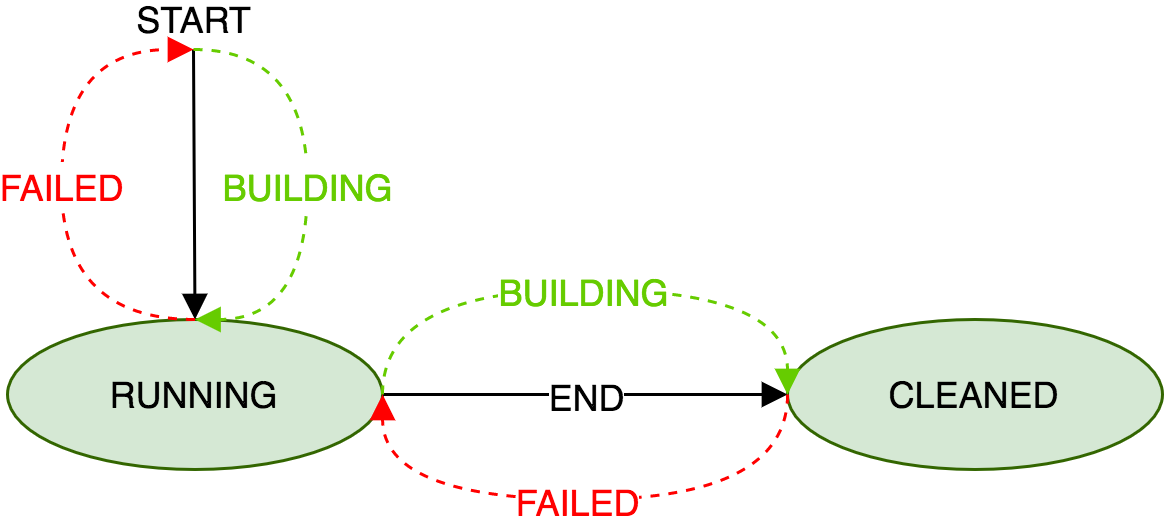

The diagram above was exported from draw.io. Its source (the exported page's mxGraphModel, read from the mxfile embedded in the PNG):
<mxGraphModel dx="450" dy="300" grid="1" gridSize="10" guides="1" tooltips="1" connect="1" arrows="1" fold="1" page="1" pageScale="1" pageWidth="827" pageHeight="1169" math="0" shadow="0">
  <root>
    <mxCell id="i2RDNoN1sHTmxx6aGow--0" />
    <mxCell id="i2RDNoN1sHTmxx6aGow--1" parent="i2RDNoN1sHTmxx6aGow--0" />
    <mxCell id="7FqrvZSYmjQanGwW_Qdq-1" value="RUNNING" style="ellipse;whiteSpace=wrap;html=1;align=center;fillColor=#d5e8d4;strokeColor=#336600;" vertex="1" parent="i2RDNoN1sHTmxx6aGow--1">
      <mxGeometry x="260" y="230" width="125" height="50" as="geometry" />
    </mxCell>
    <mxCell id="7FqrvZSYmjQanGwW_Qdq-2" value="CLEANED" style="ellipse;whiteSpace=wrap;html=1;align=center;fillColor=#d5e8d4;strokeColor=#336600;" vertex="1" parent="i2RDNoN1sHTmxx6aGow--1">
      <mxGeometry x="520" y="230" width="125" height="50" as="geometry" />
    </mxCell>
    <mxCell id="6egeazqDHmu_RSRzEzsF-0" value="" style="endArrow=block;html=1;entryX=0.5;entryY=0;entryDx=0;entryDy=0;endFill=1;" edge="1" parent="i2RDNoN1sHTmxx6aGow--1">
      <mxGeometry width="50" height="50" relative="1" as="geometry">
        <mxPoint x="322" y="140" as="sourcePoint" />
        <mxPoint x="322.5" y="230" as="targetPoint" />
      </mxGeometry>
    </mxCell>
    <mxCell id="6egeazqDHmu_RSRzEzsF-1" value="&lt;span style=&quot;font-size: 12px&quot;&gt;START&lt;br&gt;&lt;/span&gt;" style="edgeLabel;html=1;align=center;verticalAlign=middle;resizable=0;points=[];" vertex="1" connectable="0" parent="6egeazqDHmu_RSRzEzsF-0">
      <mxGeometry x="-0.6937" y="-3" relative="1" as="geometry">
        <mxPoint x="3" y="-24" as="offset" />
      </mxGeometry>
    </mxCell>
    <mxCell id="6egeazqDHmu_RSRzEzsF-2" value="&lt;span style=&quot;font-size: 12px&quot;&gt;&lt;font color=&quot;#66cc00&quot;&gt;BUILDING&lt;/font&gt;&lt;/span&gt;" style="edgeStyle=orthogonalEdgeStyle;curved=1;orthogonalLoop=1;jettySize=auto;html=1;entryX=0.5;entryY=0;entryDx=0;entryDy=0;fontSize=14;endArrow=block;endFill=1;dashed=1;strokeColor=#66CC00;" edge="1" parent="i2RDNoN1sHTmxx6aGow--1" target="7FqrvZSYmjQanGwW_Qdq-1">
      <mxGeometry relative="1" as="geometry">
        <Array as="points">
          <mxPoint x="360" y="140" />
          <mxPoint x="360" y="230" />
        </Array>
        <mxPoint x="322" y="140" as="sourcePoint" />
        <mxPoint x="552.5" y="290" as="targetPoint" />
      </mxGeometry>
    </mxCell>
    <mxCell id="6egeazqDHmu_RSRzEzsF-7" value="&lt;span style=&quot;font-size: 12px&quot;&gt;&lt;font color=&quot;#ff0000&quot;&gt;FAILED&lt;/font&gt;&lt;/span&gt;" style="edgeStyle=orthogonalEdgeStyle;curved=1;orthogonalLoop=1;jettySize=auto;html=1;entryX=0.5;entryY=0;entryDx=0;entryDy=0;fontSize=14;endArrow=block;endFill=1;dashed=1;strokeColor=#FF0000;" edge="1" parent="i2RDNoN1sHTmxx6aGow--1">
      <mxGeometry relative="1" as="geometry">
        <Array as="points">
          <mxPoint x="278" y="230" />
          <mxPoint x="278" y="140" />
        </Array>
        <mxPoint x="322.4999999999999" y="230" as="sourcePoint" />
        <mxPoint x="322" y="140" as="targetPoint" />
      </mxGeometry>
    </mxCell>
    <mxCell id="6egeazqDHmu_RSRzEzsF-8" value="&lt;font style=&quot;font-size: 12px&quot;&gt;END&lt;br&gt;&lt;/font&gt;" style="edgeStyle=orthogonalEdgeStyle;curved=1;orthogonalLoop=1;jettySize=auto;html=1;exitX=1;exitY=0.5;exitDx=0;exitDy=0;fontSize=14;endArrow=block;endFill=1;entryX=0;entryY=0.5;entryDx=0;entryDy=0;" edge="1" parent="i2RDNoN1sHTmxx6aGow--1" source="7FqrvZSYmjQanGwW_Qdq-1" target="7FqrvZSYmjQanGwW_Qdq-2">
      <mxGeometry relative="1" as="geometry">
        <Array as="points" />
        <mxPoint x="413.99999999999864" y="100" as="sourcePoint" />
        <mxPoint x="490" y="220" as="targetPoint" />
      </mxGeometry>
    </mxCell>
    <mxCell id="6egeazqDHmu_RSRzEzsF-9" value="&lt;span style=&quot;font-size: 12px&quot;&gt;&lt;font color=&quot;#66cc00&quot;&gt;BUILDING&lt;/font&gt;&lt;/span&gt;" style="edgeStyle=orthogonalEdgeStyle;curved=1;orthogonalLoop=1;jettySize=auto;html=1;entryX=0;entryY=0.5;entryDx=0;entryDy=0;fontSize=14;endArrow=block;endFill=1;dashed=1;strokeColor=#66CC00;exitX=1;exitY=0.5;exitDx=0;exitDy=0;" edge="1" parent="i2RDNoN1sHTmxx6aGow--1" source="7FqrvZSYmjQanGwW_Qdq-1" target="7FqrvZSYmjQanGwW_Qdq-2">
      <mxGeometry relative="1" as="geometry">
        <Array as="points">
          <mxPoint x="385" y="220" />
          <mxPoint x="520" y="220" />
        </Array>
        <mxPoint x="332" y="150" as="sourcePoint" />
        <mxPoint x="332.4999999999999" y="240" as="targetPoint" />
      </mxGeometry>
    </mxCell>
    <mxCell id="6egeazqDHmu_RSRzEzsF-14" value="&lt;span style=&quot;font-size: 12px&quot;&gt;&lt;font color=&quot;#ff0000&quot;&gt;FAILED&lt;/font&gt;&lt;/span&gt;" style="edgeStyle=orthogonalEdgeStyle;curved=1;orthogonalLoop=1;jettySize=auto;html=1;entryX=0;entryY=0.5;entryDx=0;entryDy=0;fontSize=14;endArrow=block;endFill=1;dashed=1;exitX=1;exitY=0.5;exitDx=0;exitDy=0;strokeColor=#FF0000;" edge="1" parent="i2RDNoN1sHTmxx6aGow--1">
      <mxGeometry x="0.0242" relative="1" as="geometry">
        <Array as="points">
          <mxPoint x="520" y="290" />
          <mxPoint x="385" y="290" />
        </Array>
        <mxPoint x="520.0299999999968" y="255" as="sourcePoint" />
        <mxPoint x="385.0299999999986" y="255" as="targetPoint" />
        <mxPoint as="offset" />
      </mxGeometry>
    </mxCell>
  </root>
</mxGraphModel>